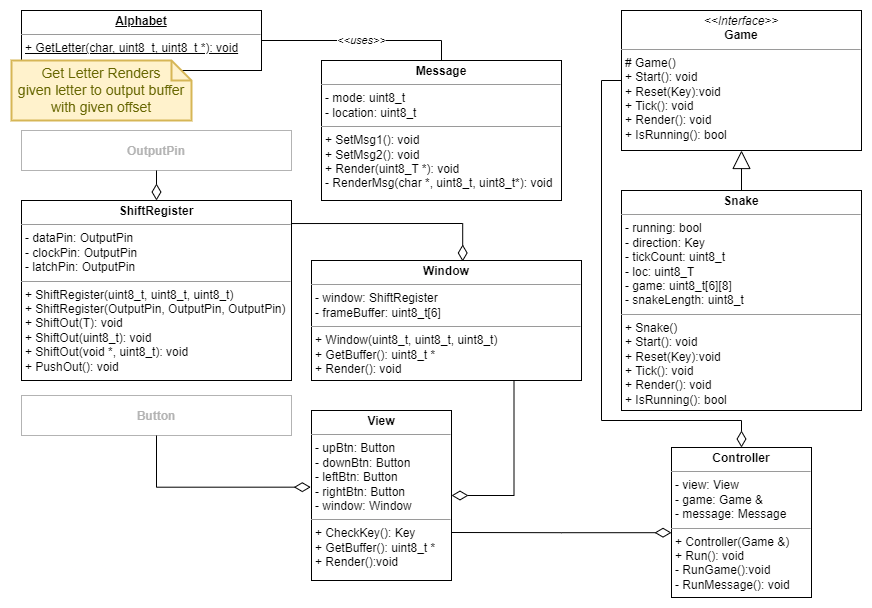

The diagram above was exported from draw.io. Its source (the exported page's mxGraphModel, read from the mxfile embedded in the PNG):
<mxGraphModel dx="1422" dy="744" grid="1" gridSize="10" guides="1" tooltips="1" connect="1" arrows="1" fold="1" page="1" pageScale="1" pageWidth="850" pageHeight="1100" background="none" math="0" shadow="0">
  <root>
    <mxCell id="0" />
    <mxCell id="1" parent="0" />
    <mxCell id="5d2195bd80daf111-11" value="&lt;p style=&quot;margin:0px;margin-top:4px;text-align:center;&quot;&gt;&lt;b&gt;&lt;u&gt;Alphabet&lt;/u&gt;&lt;/b&gt;&lt;/p&gt;&lt;hr size=&quot;1&quot;&gt;&lt;p style=&quot;margin:0px;margin-left:4px;&quot;&gt;&lt;/p&gt;&lt;p style=&quot;margin:0px;margin-left:4px;&quot;&gt;&lt;u&gt;+ GetLetter(char, uint8_t, uint8_t *): void&lt;br&gt;&lt;/u&gt;&lt;br&gt;&lt;/p&gt;" style="verticalAlign=top;align=left;overflow=fill;fontSize=12;fontFamily=Helvetica;html=1;rounded=0;shadow=0;comic=0;labelBackgroundColor=none;strokeWidth=1" parent="1" vertex="1">
      <mxGeometry x="40" y="80" width="240" height="60" as="geometry" />
    </mxCell>
    <mxCell id="5d2195bd80daf111-12" value="&lt;p style=&quot;margin:0px;margin-top:4px;text-align:center;&quot;&gt;&lt;i&gt;&amp;lt;&amp;lt;Interface&amp;gt;&amp;gt;&lt;/i&gt;&lt;br&gt;&lt;b&gt;Game&lt;/b&gt;&lt;/p&gt;&lt;hr size=&quot;1&quot;&gt;&lt;p style=&quot;margin:0px;margin-left:4px;&quot;&gt;&lt;/p&gt;&lt;p style=&quot;margin:0px;margin-left:4px;&quot;&gt;# Game()&lt;/p&gt;&lt;p style=&quot;margin:0px;margin-left:4px;&quot;&gt;+ Start(): void&lt;br&gt;+ Reset(Key):void&lt;/p&gt;&lt;p style=&quot;margin:0px;margin-left:4px;&quot;&gt;+ Tick(): void&lt;/p&gt;&lt;p style=&quot;margin:0px;margin-left:4px;&quot;&gt;+ Render(): void&lt;/p&gt;&lt;p style=&quot;margin:0px;margin-left:4px;&quot;&gt;+&amp;nbsp;IsRunning(): bool&lt;/p&gt;&lt;p style=&quot;margin:0px;margin-left:4px;&quot;&gt;&lt;br&gt;&lt;/p&gt;" style="verticalAlign=top;align=left;overflow=fill;fontSize=12;fontFamily=Helvetica;html=1;rounded=0;shadow=0;comic=0;labelBackgroundColor=none;strokeWidth=1" parent="1" vertex="1">
      <mxGeometry x="640" y="80" width="240" height="140" as="geometry" />
    </mxCell>
    <mxCell id="JGPjFJuAagA6jB8uYT-_-1" value="Get Letter Renders &lt;br&gt;given letter to output buffer with given offset" style="shape=note;strokeWidth=2;fontSize=14;size=20;whiteSpace=wrap;html=1;fillColor=#fff2cc;strokeColor=#d6b656;fontColor=#666600;" parent="1" vertex="1">
      <mxGeometry x="30" y="130" width="180" height="60" as="geometry" />
    </mxCell>
    <mxCell id="JGPjFJuAagA6jB8uYT-_-2" value="&lt;p style=&quot;margin:0px;margin-top:4px;text-align:center;&quot;&gt;&lt;b&gt;Message&lt;/b&gt;&lt;/p&gt;&lt;hr size=&quot;1&quot;&gt;&lt;p style=&quot;margin:0px;margin-left:4px;&quot;&gt;- mode: uint8_t&lt;br&gt;- location: uint8_t&lt;/p&gt;&lt;hr size=&quot;1&quot;&gt;&lt;p style=&quot;margin:0px;margin-left:4px;&quot;&gt;+ SetMsg1(): void&lt;br&gt;+ SetMsg2(): void&lt;/p&gt;&lt;p style=&quot;margin:0px;margin-left:4px;&quot;&gt;+&amp;nbsp;Render(uint8_T *): void&lt;/p&gt;&lt;p style=&quot;margin:0px;margin-left:4px;&quot;&gt;-&amp;nbsp;RenderMsg(char *, uint8_t, uint8_t*): void&lt;/p&gt;" style="verticalAlign=top;align=left;overflow=fill;fontSize=12;fontFamily=Helvetica;html=1;rounded=0;shadow=0;comic=0;labelBackgroundColor=none;strokeWidth=1" parent="1" vertex="1">
      <mxGeometry x="340" y="130" width="240" height="140" as="geometry" />
    </mxCell>
    <mxCell id="JGPjFJuAagA6jB8uYT-_-3" value="&lt;i&gt;&amp;lt;&amp;lt;uses&amp;gt;&amp;gt;&lt;/i&gt;" style="endArrow=none;html=1;edgeStyle=orthogonalEdgeStyle;rounded=0;entryX=0.5;entryY=0;entryDx=0;entryDy=0;exitX=1;exitY=0.5;exitDx=0;exitDy=0;" parent="1" source="5d2195bd80daf111-11" target="JGPjFJuAagA6jB8uYT-_-2" edge="1">
      <mxGeometry relative="1" as="geometry">
        <mxPoint x="130" y="200" as="sourcePoint" />
        <mxPoint x="290" y="200" as="targetPoint" />
      </mxGeometry>
    </mxCell>
    <mxCell id="JGPjFJuAagA6jB8uYT-_-6" value="&lt;p style=&quot;margin:0px;margin-top:4px;text-align:center;&quot;&gt;&lt;b&gt;ShiftRegister&lt;/b&gt;&lt;br&gt;&lt;/p&gt;&lt;hr size=&quot;1&quot;&gt;&lt;p style=&quot;margin:0px;margin-left:4px;&quot;&gt;- dataPin: OutputPin&lt;br&gt;- clockPin: OutputPin&lt;/p&gt;&lt;p style=&quot;margin:0px;margin-left:4px;&quot;&gt;-&amp;nbsp;latchPin:&amp;nbsp;OutputPin&lt;/p&gt;&lt;hr size=&quot;1&quot;&gt;&lt;p style=&quot;margin:0px;margin-left:4px;&quot;&gt;+ ShiftRegister(uint8_t, uint8_t, uint8_t)&lt;br&gt;+ ShiftRegister(OutputPin, OutputPin, OutputPin)&lt;/p&gt;&lt;p style=&quot;margin:0px;margin-left:4px;&quot;&gt;+ ShiftOut(T): void&lt;br&gt;&lt;/p&gt;&lt;p style=&quot;margin:0px;margin-left:4px;&quot;&gt;+&amp;nbsp;ShiftOut(uint8_t): void&lt;/p&gt;&lt;p style=&quot;margin:0px;margin-left:4px;&quot;&gt;+ ShiftOut(void *, uint8_t): void&lt;/p&gt;&lt;p style=&quot;margin:0px;margin-left:4px;&quot;&gt;+&amp;nbsp;PushOut(): void&lt;/p&gt;&lt;p style=&quot;margin:0px;margin-left:4px;&quot;&gt;&lt;br&gt;&lt;/p&gt;&lt;p style=&quot;margin:0px;margin-left:4px;&quot;&gt;&lt;br&gt;&lt;/p&gt;" style="verticalAlign=top;align=left;overflow=fill;fontSize=12;fontFamily=Helvetica;html=1;rounded=0;shadow=0;comic=0;labelBackgroundColor=none;strokeWidth=1" parent="1" vertex="1">
      <mxGeometry x="40" y="270" width="270" height="180" as="geometry" />
    </mxCell>
    <mxCell id="JGPjFJuAagA6jB8uYT-_-7" value="&#10;OutputPin&#10;" style="verticalAlign=middle;align=center;overflow=fill;fontSize=12;fontFamily=Helvetica;rounded=0;shadow=0;comic=0;labelBackgroundColor=none;strokeWidth=1;spacing=6;spacingTop=11;spacingBottom=-10;fontStyle=1;horizontal=1;strokeColor=#B3B3B3;fontColor=#B3B3B3;" parent="1" vertex="1">
      <mxGeometry x="40" y="200" width="270" height="40" as="geometry" />
    </mxCell>
    <mxCell id="JGPjFJuAagA6jB8uYT-_-9" value="&lt;br&gt;" style="endArrow=none;html=1;endSize=12;startArrow=diamondThin;startSize=14;startFill=0;edgeStyle=orthogonalEdgeStyle;rounded=0;entryX=0.5;entryY=1;entryDx=0;entryDy=0;endFill=0;" parent="1" source="JGPjFJuAagA6jB8uYT-_-6" target="JGPjFJuAagA6jB8uYT-_-7" edge="1">
      <mxGeometry relative="1" as="geometry">
        <mxPoint x="30" y="240" as="sourcePoint" />
        <mxPoint x="190" y="240" as="targetPoint" />
      </mxGeometry>
    </mxCell>
    <mxCell id="JGPjFJuAagA6jB8uYT-_-13" value="&lt;p style=&quot;margin:0px;margin-top:4px;text-align:center;&quot;&gt;&lt;b&gt;Snake&lt;/b&gt;&lt;/p&gt;&lt;hr size=&quot;1&quot;&gt;&lt;p style=&quot;margin:0px;margin-left:4px;&quot;&gt;- running: bool&lt;/p&gt;&lt;p style=&quot;margin:0px;margin-left:4px;&quot;&gt;- direction: Key&lt;/p&gt;&lt;p style=&quot;margin:0px;margin-left:4px;&quot;&gt;- tickCount: uint8_t&lt;/p&gt;&lt;p style=&quot;margin:0px;margin-left:4px;&quot;&gt;- loc: uint8_T&lt;/p&gt;&lt;p style=&quot;margin:0px;margin-left:4px;&quot;&gt;- game: uint8_t[6][8]&lt;/p&gt;&lt;p style=&quot;margin:0px;margin-left:4px;&quot;&gt;- snakeLength: uint8_t&lt;/p&gt;&lt;hr size=&quot;1&quot;&gt;&lt;p style=&quot;margin: 0px 0px 0px 4px;&quot;&gt;+ Snake()&lt;/p&gt;&lt;p style=&quot;margin: 0px 0px 0px 4px;&quot;&gt;+ Start(): void&lt;br&gt;+ Reset(Key):void&lt;/p&gt;&lt;p style=&quot;margin: 0px 0px 0px 4px;&quot;&gt;+ Tick(): void&lt;/p&gt;&lt;p style=&quot;margin: 0px 0px 0px 4px;&quot;&gt;+ Render(): void&lt;/p&gt;&lt;p style=&quot;margin: 0px 0px 0px 4px;&quot;&gt;+&amp;nbsp;IsRunning(): bool&lt;/p&gt;" style="verticalAlign=top;align=left;overflow=fill;fontSize=12;fontFamily=Helvetica;html=1;rounded=0;shadow=0;comic=0;labelBackgroundColor=none;strokeWidth=1" parent="1" vertex="1">
      <mxGeometry x="640" y="260" width="240" height="220" as="geometry" />
    </mxCell>
    <mxCell id="JGPjFJuAagA6jB8uYT-_-14" value="" style="endArrow=block;endSize=16;endFill=0;html=1;rounded=0;fontColor=#B3B3B3;entryX=0.5;entryY=1;entryDx=0;entryDy=0;exitX=0.5;exitY=0;exitDx=0;exitDy=0;" parent="1" source="JGPjFJuAagA6jB8uYT-_-13" target="5d2195bd80daf111-12" edge="1">
      <mxGeometry width="160" relative="1" as="geometry">
        <mxPoint x="610" y="105" as="sourcePoint" />
        <mxPoint x="770" y="105" as="targetPoint" />
      </mxGeometry>
    </mxCell>
    <mxCell id="JGPjFJuAagA6jB8uYT-_-15" value="&lt;p style=&quot;margin:0px;margin-top:4px;text-align:center;&quot;&gt;&lt;b&gt;Window&lt;/b&gt;&lt;br&gt;&lt;/p&gt;&lt;hr size=&quot;1&quot;&gt;&lt;p style=&quot;margin:0px;margin-left:4px;&quot;&gt;- window: ShiftRegister&lt;br&gt;- frameBuffer: uint8_t[6]&lt;/p&gt;&lt;hr size=&quot;1&quot;&gt;&lt;p style=&quot;margin:0px;margin-left:4px;&quot;&gt;+ Window(uint8_t, uint8_t, uint8_t)&lt;br&gt;&lt;span style=&quot;background-color: initial;&quot;&gt;+ GetBuffer(): uint8_t *&lt;/span&gt;&lt;br&gt;&lt;/p&gt;&lt;p style=&quot;margin:0px;margin-left:4px;&quot;&gt;&lt;span style=&quot;background-color: initial;&quot;&gt;+&amp;nbsp;Render(): void&lt;/span&gt;&lt;br&gt;&lt;/p&gt;&lt;p style=&quot;margin:0px;margin-left:4px;&quot;&gt;&lt;br&gt;&lt;/p&gt;&lt;p style=&quot;margin:0px;margin-left:4px;&quot;&gt;&lt;br&gt;&lt;/p&gt;" style="verticalAlign=top;align=left;overflow=fill;fontSize=12;fontFamily=Helvetica;html=1;rounded=0;shadow=0;comic=0;labelBackgroundColor=none;strokeWidth=1" parent="1" vertex="1">
      <mxGeometry x="330" y="330" width="270" height="120" as="geometry" />
    </mxCell>
    <mxCell id="JGPjFJuAagA6jB8uYT-_-16" value="&lt;br&gt;" style="endArrow=none;html=1;endSize=12;startArrow=diamondThin;startSize=14;startFill=0;edgeStyle=orthogonalEdgeStyle;rounded=0;entryX=0.998;entryY=0.128;entryDx=0;entryDy=0;endFill=0;exitX=0.56;exitY=0.008;exitDx=0;exitDy=0;exitPerimeter=0;entryPerimeter=0;" parent="1" source="JGPjFJuAagA6jB8uYT-_-15" target="JGPjFJuAagA6jB8uYT-_-6" edge="1">
      <mxGeometry relative="1" as="geometry">
        <mxPoint x="185" y="289.9999999999999" as="sourcePoint" />
        <mxPoint x="185" y="254.9999999999999" as="targetPoint" />
      </mxGeometry>
    </mxCell>
    <mxCell id="JGPjFJuAagA6jB8uYT-_-17" value="&lt;p style=&quot;margin:0px;margin-top:4px;text-align:center;&quot;&gt;&lt;b&gt;View&lt;/b&gt;&lt;/p&gt;&lt;hr size=&quot;1&quot;&gt;&lt;p style=&quot;margin:0px;margin-left:4px;&quot;&gt;- upBtn: Button&lt;/p&gt;&lt;p style=&quot;margin:0px;margin-left:4px;&quot;&gt;- downBtn: Button&lt;/p&gt;&lt;p style=&quot;margin:0px;margin-left:4px;&quot;&gt;- leftBtn: Button&lt;/p&gt;&lt;p style=&quot;margin:0px;margin-left:4px;&quot;&gt;- rightBtn: Button&lt;/p&gt;&lt;p style=&quot;margin:0px;margin-left:4px;&quot;&gt;- window: Window&lt;/p&gt;&lt;hr size=&quot;1&quot;&gt;&lt;p style=&quot;margin: 0px 0px 0px 4px;&quot;&gt;+ CheckKey(): Key&lt;/p&gt;&lt;p style=&quot;margin: 0px 0px 0px 4px;&quot;&gt;+ GetBuffer(): uint8_t *&lt;br&gt;+ Render():void&lt;/p&gt;" style="verticalAlign=top;align=left;overflow=fill;fontSize=12;fontFamily=Helvetica;html=1;rounded=0;shadow=0;comic=0;labelBackgroundColor=none;strokeWidth=1" parent="1" vertex="1">
      <mxGeometry x="330" y="480" width="140" height="170" as="geometry" />
    </mxCell>
    <mxCell id="JGPjFJuAagA6jB8uYT-_-18" value="&lt;p style=&quot;margin:0px;margin-top:4px;text-align:center;&quot;&gt;&lt;b&gt;Controller&lt;/b&gt;&lt;/p&gt;&lt;hr size=&quot;1&quot;&gt;&lt;p style=&quot;margin:0px;margin-left:4px;&quot;&gt;- view: View&lt;/p&gt;&lt;p style=&quot;margin:0px;margin-left:4px;&quot;&gt;- game: Game &amp;amp;&lt;/p&gt;&lt;p style=&quot;margin:0px;margin-left:4px;&quot;&gt;- message: Message&lt;/p&gt;&lt;hr size=&quot;1&quot;&gt;&lt;p style=&quot;margin: 0px 0px 0px 4px;&quot;&gt;+ Controller(Game &amp;amp;)&lt;/p&gt;&lt;p style=&quot;margin: 0px 0px 0px 4px;&quot;&gt;+ Run(): void&lt;br&gt;- RunGame():void&lt;/p&gt;&lt;p style=&quot;margin: 0px 0px 0px 4px;&quot;&gt;- RunMessage(): void&lt;/p&gt;" style="verticalAlign=top;align=left;overflow=fill;fontSize=12;fontFamily=Helvetica;html=1;rounded=0;shadow=0;comic=0;labelBackgroundColor=none;strokeWidth=1" parent="1" vertex="1">
      <mxGeometry x="690" y="517" width="140" height="150" as="geometry" />
    </mxCell>
    <mxCell id="JGPjFJuAagA6jB8uYT-_-19" value="&#10;Button" style="verticalAlign=middle;align=center;overflow=fill;fontSize=12;fontFamily=Helvetica;rounded=0;shadow=0;comic=0;labelBackgroundColor=none;strokeWidth=1;spacing=6;spacingTop=11;spacingBottom=-10;fontStyle=1;horizontal=1;strokeColor=#B3B3B3;fontColor=#B3B3B3;" parent="1" vertex="1">
      <mxGeometry x="40" y="465" width="270" height="40" as="geometry" />
    </mxCell>
    <mxCell id="JGPjFJuAagA6jB8uYT-_-20" value="&lt;br&gt;" style="endArrow=none;html=1;endSize=12;startArrow=diamondThin;startSize=14;startFill=0;edgeStyle=orthogonalEdgeStyle;rounded=0;entryX=0.5;entryY=1;entryDx=0;entryDy=0;endFill=0;exitX=-0.005;exitY=0.451;exitDx=0;exitDy=0;exitPerimeter=0;" parent="1" source="JGPjFJuAagA6jB8uYT-_-17" target="JGPjFJuAagA6jB8uYT-_-19" edge="1">
      <mxGeometry relative="1" as="geometry">
        <mxPoint x="491.20000000000005" y="340.9599999999999" as="sourcePoint" />
        <mxPoint x="319.46000000000004" y="303.03999999999985" as="targetPoint" />
      </mxGeometry>
    </mxCell>
    <mxCell id="JGPjFJuAagA6jB8uYT-_-21" value="&lt;br&gt;" style="endArrow=none;html=1;endSize=12;startArrow=diamondThin;startSize=14;startFill=0;edgeStyle=orthogonalEdgeStyle;rounded=0;entryX=0.75;entryY=1;entryDx=0;entryDy=0;endFill=0;exitX=1;exitY=0.5;exitDx=0;exitDy=0;" parent="1" source="JGPjFJuAagA6jB8uYT-_-17" target="JGPjFJuAagA6jB8uYT-_-15" edge="1">
      <mxGeometry relative="1" as="geometry">
        <mxPoint x="501.20000000000005" y="350.9599999999999" as="sourcePoint" />
        <mxPoint x="329.46000000000004" y="313.03999999999985" as="targetPoint" />
      </mxGeometry>
    </mxCell>
    <mxCell id="JGPjFJuAagA6jB8uYT-_-23" value="&lt;br&gt;" style="endArrow=none;html=1;endSize=12;startArrow=diamondThin;startSize=14;startFill=0;edgeStyle=orthogonalEdgeStyle;rounded=0;entryX=0;entryY=0.5;entryDx=0;entryDy=0;endFill=0;exitX=0.5;exitY=0;exitDx=0;exitDy=0;" parent="1" source="JGPjFJuAagA6jB8uYT-_-18" target="5d2195bd80daf111-12" edge="1">
      <mxGeometry relative="1" as="geometry">
        <mxPoint x="521.2" y="370.9599999999999" as="sourcePoint" />
        <mxPoint x="349.46000000000004" y="333.03999999999985" as="targetPoint" />
        <Array as="points">
          <mxPoint x="760" y="490" />
          <mxPoint x="620" y="490" />
          <mxPoint x="620" y="150" />
        </Array>
      </mxGeometry>
    </mxCell>
    <mxCell id="JGPjFJuAagA6jB8uYT-_-24" value="&lt;br&gt;" style="endArrow=none;html=1;endSize=12;startArrow=diamondThin;startSize=14;startFill=0;edgeStyle=orthogonalEdgeStyle;rounded=0;endFill=0;exitX=0;exitY=0.568;exitDx=0;exitDy=0;exitPerimeter=0;" parent="1" source="JGPjFJuAagA6jB8uYT-_-18" edge="1">
      <mxGeometry relative="1" as="geometry">
        <mxPoint x="480" y="575" as="sourcePoint" />
        <mxPoint x="470" y="602" as="targetPoint" />
      </mxGeometry>
    </mxCell>
  </root>
</mxGraphModel>